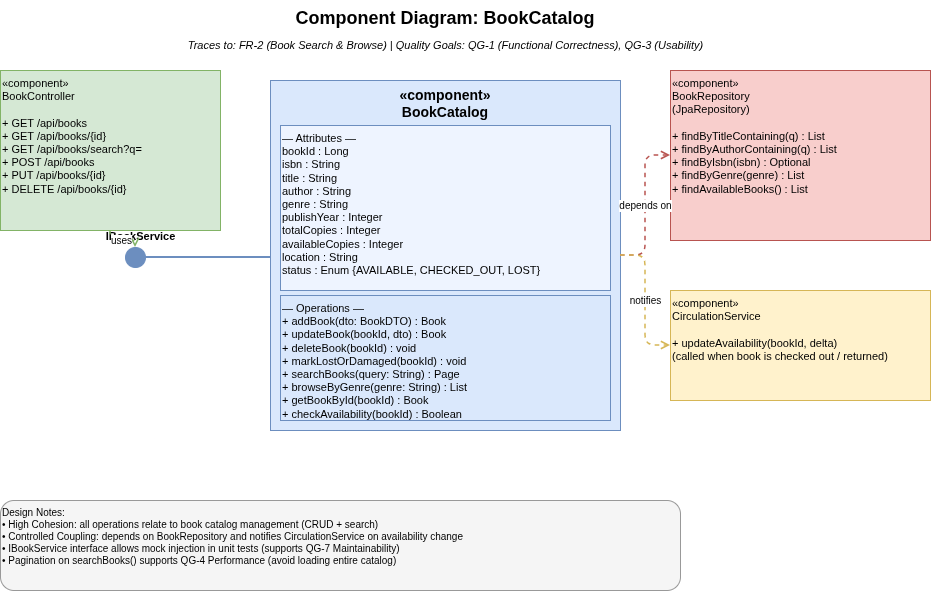

The diagram above was exported from draw.io. Its source (the exported page's mxGraphModel, read from the mxfile embedded in the PNG):
<mxGraphModel dx="1360" dy="765" grid="1" gridSize="10" guides="1" tooltips="1" connect="1" arrows="1" fold="1" page="1" pageScale="1" pageWidth="850" pageHeight="1100" math="0" shadow="0">
  <root>
    <mxCell id="0" />
    <mxCell id="1" parent="0" />
    <mxCell id="IXQRwfUqwVNLxHLF52YX-50" parent="1" style="text;html=1;strokeColor=none;fillColor=none;align=center;verticalAlign=middle;whiteSpace=wrap;rounded=0;fontSize=18;fontStyle=1;" value="Component Diagram: BookCatalog" vertex="1">
      <mxGeometry height="35" width="650" x="150" y="20" as="geometry" />
    </mxCell>
    <mxCell id="IXQRwfUqwVNLxHLF52YX-51" parent="1" style="text;html=1;strokeColor=none;fillColor=none;align=center;verticalAlign=middle;fontSize=11;fontStyle=2;" value="Traces to: FR-2 (Book Search &amp; Browse) | Quality Goals: QG-1 (Functional Correctness), QG-3 (Usability)" vertex="1">
      <mxGeometry height="25" width="650" x="150" y="52" as="geometry" />
    </mxCell>
    <mxCell id="IXQRwfUqwVNLxHLF52YX-52" parent="1" style="shape=mxgraph.uml.component;whiteSpace=wrap;html=1;fillColor=#dae8fc;strokeColor=#6c8ebf;fontSize=14;fontStyle=1;align=center;verticalAlign=top;" value="«component»&#10;BookCatalog" vertex="1">
      <mxGeometry height="350" width="350" x="300" y="100" as="geometry" />
    </mxCell>
    <mxCell id="IXQRwfUqwVNLxHLF52YX-53" parent="1" style="text;html=1;strokeColor=#6c8ebf;fillColor=#EEF4FF;align=left;verticalAlign=top;whiteSpace=wrap;rounded=0;fontSize=11;" value="— Attributes —&#10;bookId : Long&#10;isbn : String&#10;title : String&#10;author : String&#10;genre : String&#10;publishYear : Integer&#10;totalCopies : Integer&#10;availableCopies : Integer&#10;location : String&#10;status : Enum {AVAILABLE, CHECKED_OUT, LOST}" vertex="1">
      <mxGeometry height="165" width="330" x="310" y="145" as="geometry" />
    </mxCell>
    <mxCell id="IXQRwfUqwVNLxHLF52YX-54" parent="1" style="text;html=1;strokeColor=#6c8ebf;fillColor=#dae8fc;align=left;verticalAlign=top;whiteSpace=wrap;rounded=0;fontSize=11;" value="— Operations —&#10;+ addBook(dto: BookDTO) : Book&#10;+ updateBook(bookId, dto) : Book&#10;+ deleteBook(bookId) : void&#10;+ markLostOrDamaged(bookId) : void&#10;+ searchBooks(query: String) : Page&lt;Book&gt;&#10;+ browseByGenre(genre: String) : List&lt;Book&gt;&#10;+ getBookById(bookId) : Book&#10;+ checkAvailability(bookId) : Boolean" vertex="1">
      <mxGeometry height="125" width="330" x="310" y="315" as="geometry" />
    </mxCell>
    <mxCell id="IXQRwfUqwVNLxHLF52YX-55" parent="1" style="text;html=1;strokeColor=none;fillColor=none;align=center;verticalAlign=bottom;fontSize=11;fontStyle=1;" value="IBookService" vertex="1">
      <mxGeometry height="25" width="100" x="120" y="240" as="geometry" />
    </mxCell>
    <mxCell id="IXQRwfUqwVNLxHLF52YX-56" parent="1" style="ellipse;whiteSpace=wrap;html=1;fillColor=#6c8ebf;strokeColor=#6c8ebf;aspect=fixed;" value="" vertex="1">
      <mxGeometry height="20" width="20" x="155" y="267" as="geometry" />
    </mxCell>
    <mxCell id="IXQRwfUqwVNLxHLF52YX-57" edge="1" parent="1" style="endArrow=none;html=1;strokeColor=#6c8ebf;strokeWidth=2;" value="">
      <mxGeometry height="1" width="120" x="175" y="277" as="geometry">
        <mxPoint x="175" y="277" as="sourcePoint" />
        <mxPoint x="300" y="277" as="targetPoint" />
      </mxGeometry>
    </mxCell>
    <mxCell id="IXQRwfUqwVNLxHLF52YX-58" parent="1" style="shape=mxgraph.uml.component;whiteSpace=wrap;html=1;fillColor=#d5e8d4;strokeColor=#82b366;fontSize=11;align=left;verticalAlign=top;" value="«component»&#10;BookController&#10;&#10;+ GET /api/books&#10;+ GET /api/books/{id}&#10;+ GET /api/books/search?q=&#10;+ POST /api/books&#10;+ PUT /api/books/{id}&#10;+ DELETE /api/books/{id}" vertex="1">
      <mxGeometry height="160" width="220" x="30" y="90" as="geometry" />
    </mxCell>
    <mxCell id="IXQRwfUqwVNLxHLF52YX-59" edge="1" parent="1" source="IXQRwfUqwVNLxHLF52YX-58" style="edgeStyle=orthogonalEdgeStyle;html=1;strokeColor=#82b366;strokeWidth=1.5;dashed=1;endArrow=open;endFill=0;fontSize=10;" target="IXQRwfUqwVNLxHLF52YX-56" value="uses">
      <mxGeometry relative="1" as="geometry" />
    </mxCell>
    <mxCell id="IXQRwfUqwVNLxHLF52YX-60" parent="1" style="shape=mxgraph.uml.component;whiteSpace=wrap;html=1;fillColor=#f8cecc;strokeColor=#b85450;fontSize=11;align=left;verticalAlign=top;" value="«component»&#10;BookRepository&#10;(JpaRepository&lt;Book, Long&gt;)&#10;&#10;+ findByTitleContaining(q) : List&lt;Book&gt;&#10;+ findByAuthorContaining(q) : List&lt;Book&gt;&#10;+ findByIsbn(isbn) : Optional&lt;Book&gt;&#10;+ findByGenre(genre) : List&lt;Book&gt;&#10;+ findAvailableBooks() : List&lt;Book&gt;" vertex="1">
      <mxGeometry height="170" width="260" x="700" y="90" as="geometry" />
    </mxCell>
    <mxCell id="IXQRwfUqwVNLxHLF52YX-61" edge="1" parent="1" source="IXQRwfUqwVNLxHLF52YX-52" style="edgeStyle=orthogonalEdgeStyle;html=1;strokeColor=#b85450;strokeWidth=1.5;dashed=1;endArrow=open;endFill=0;fontSize=10;" target="IXQRwfUqwVNLxHLF52YX-60" value="depends on">
      <mxGeometry relative="1" as="geometry" />
    </mxCell>
    <mxCell id="IXQRwfUqwVNLxHLF52YX-62" parent="1" style="shape=mxgraph.uml.component;whiteSpace=wrap;html=1;fillColor=#fff2cc;strokeColor=#d6b656;fontSize=11;align=left;verticalAlign=top;" value="«component»&#10;CirculationService&#10;&#10;+ updateAvailability(bookId, delta)&#10;(called when book is checked out / returned)" vertex="1">
      <mxGeometry height="110" width="260" x="700" y="310" as="geometry" />
    </mxCell>
    <mxCell id="IXQRwfUqwVNLxHLF52YX-63" edge="1" parent="1" source="IXQRwfUqwVNLxHLF52YX-52" style="edgeStyle=orthogonalEdgeStyle;html=1;strokeColor=#d6b656;strokeWidth=1.5;dashed=1;endArrow=open;endFill=0;fontSize=10;" target="IXQRwfUqwVNLxHLF52YX-62" value="notifies">
      <mxGeometry relative="1" as="geometry" />
    </mxCell>
    <mxCell id="IXQRwfUqwVNLxHLF52YX-64" parent="1" style="text;html=1;strokeColor=#999999;fillColor=#f5f5f5;align=left;verticalAlign=top;whiteSpace=wrap;rounded=1;fontSize=10;" value="Design Notes:&#10;• High Cohesion: all operations relate to book catalog management (CRUD + search)&#10;• Controlled Coupling: depends on BookRepository and notifies CirculationService on availability change&#10;• IBookService interface allows mock injection in unit tests (supports QG-7 Maintainability)&#10;• Pagination on searchBooks() supports QG-4 Performance (avoid loading entire catalog)" vertex="1">
      <mxGeometry height="90" width="680" x="30" y="520" as="geometry" />
    </mxCell>
  </root>
</mxGraphModel>